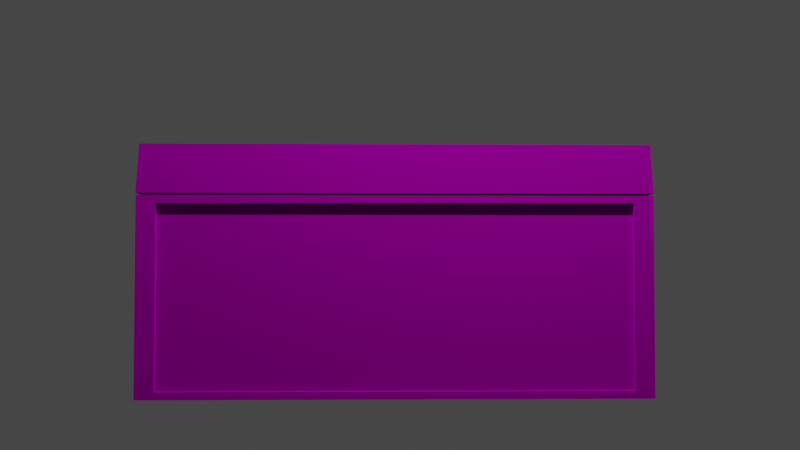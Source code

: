 # Source: Caixa.blend  (saved by Blender 3.1.7; exported with 4.5.12 LTS)
import bpy
from mathutils import Matrix  # noqa: F401  (used for matrix-valued properties, if any)

bpy.ops.wm.read_factory_settings(use_empty=True)
scene = bpy.context.scene
scene.name = 'Scene'

# ---- collections
col_collection = bpy.data.collections.new('Collection'); scene.collection.children.link(col_collection)

# ---- images (referenced by path relative to the original .blend; pixels are not part of the script)
import os
ASSET_DIR = os.environ.get("B2B_ASSET_DIR", "")  # directory of the original .blend (textures are referenced by path, not embedded)
HERE = os.path.dirname(os.path.abspath(__file__))  # packed textures are extracted next to this script under _unpacked/

def load_image(name, relpath, width, height, colorspace="sRGB"):
    """Load a texture the original file referenced (path relative to the .blend, or extracted next to this script)."""
    p = next((c for c in (os.path.join(HERE, relpath), os.path.join(ASSET_DIR, relpath)) if relpath and os.path.exists(c)), "")
    if p:
        img = bpy.data.images.load(p, check_existing=True)
        img.name = name
    else:  # same state as the original file: an image datablock whose file is absent (Cycles renders it pink)
        img = bpy.data.images.new(name, width, height)
        img.source = "FILE"
        img.filepath = "//" + (relpath or name)
    img.colorspace_settings.name = colorspace
    return img
img_woodtexture1_jpg = load_image('woodTexture1.jpg', 'woodTexture1.jpg', 1024, 1024, 'sRGB')

# ---- materials (node trees are filled in below, after node groups)
mat_material = bpy.data.materials.new('Material')
mat_material.alpha_threshold = 0.0
mat_material.use_transparent_shadow = False
mat_material.line_color = (0.0, 0.0, 0.0, 1.0)
mat_material_002 = bpy.data.materials.new('Material.002')
mat_material_002.use_transparent_shadow = False

# ---- material node trees
mat_material.use_nodes = True; mat_material.node_tree.nodes.clear()
_N = mat_material.node_tree.nodes; _L = mat_material.node_tree.links
n0 = _N.new('ShaderNodeOutputMaterial'); n0.name = 'Material Output'; n0.location = (300, 300)
n1 = _N.new('ShaderNodeBsdfPrincipled'); n1.name = 'Principled BSDF'; n1.location = (10, 300)
n1.distribution = 'GGX'
n1.subsurface_method = 'RANDOM_WALK_SKIN'
n1.inputs[1].default_value = 0.8833
n1.inputs[2].default_value = 1.0
n1.inputs[3].default_value = 1.35
n1.inputs[11].default_value = 1.428
n1.inputs[13].default_value = 0.0
n1.inputs[20].default_value = 0.0
n1.inputs[27].default_value = (0.0, 0.0, 0.0, 1.0)
n2 = _N.new('ShaderNodeTexImage'); n2.name = 'Image Texture'; n2.location = (-180, 280)
n2.image = img_woodtexture1_jpg
_L.new(n1.outputs[0], n0.inputs[0])
_L.new(n2.outputs[0], n1.inputs[0])
n0.is_active_output = True
mat_material_002.use_nodes = True; mat_material_002.node_tree.nodes.clear()
_N = mat_material_002.node_tree.nodes; _L = mat_material_002.node_tree.links
n0 = _N.new('ShaderNodeBsdfPrincipled'); n0.name = 'Principled BSDF'; n0.location = (10, 300)
n0.distribution = 'GGX'
n0.subsurface_method = 'RANDOM_WALK_SKIN'
n0.inputs[0].default_value = (0.1065, 0.1065, 0.1065, 1.0)
n0.inputs[1].default_value = 1.0
n0.inputs[3].default_value = 1.45
n0.inputs[27].default_value = (0.0, 0.0, 0.0, 1.0)
n0.inputs[28].default_value = 1.0
n1 = _N.new('ShaderNodeOutputMaterial'); n1.name = 'Material Output'; n1.location = (300, 300)
_L.new(n0.outputs[0], n1.inputs[0])
n1.is_active_output = True

# ---- world
world_world = bpy.data.worlds.new('World'); scene.world = world_world
world_world.use_nodes = True; world_world.node_tree.nodes.clear()
_N = world_world.node_tree.nodes; _L = world_world.node_tree.links
n0 = _N.new('ShaderNodeOutputWorld'); n0.name = 'World Output'; n0.location = (300, 300)
n1 = _N.new('ShaderNodeBackground'); n1.name = 'Background'; n1.location = (10, 300)
n1.inputs[0].default_value = (0.05088, 0.05088, 0.05088, 1.0)
_L.new(n1.outputs[0], n0.inputs[0])
n0.is_active_output = True
world_world.color = (0.05088, 0.05088, 0.05088)
world_world.use_sun_shadow = False
world_world.sun_shadow_jitter_overblur = 0.0

# ---- cameras
cam_camera_001 = bpy.data.cameras.new('Camera.001')

# ---- lights
light_light = bpy.data.lights.new('Light', 'POINT')
light_light.transmission_factor = 0.0
light_light.energy = 1000.0
light_light.shadow_soft_size = 0.1
light_light.shadow_maximum_resolution = 0.006
light_light.use_absolute_resolution = True

# ---- meshes
me_cube = bpy.data.meshes.new('Cube')
me_cube.from_pydata([(1.0, 1.0, 1.0), (1.0, 1.0, -1.0), (1.0, -1.0, 1.0), (1.0, -1.0, -1.0), (-1.0, 1.0, 1.0), (-1.0, 1.0, -1.0), (-1.0, -1.0, 1.0), (-1.0, -1.0, -1.0), (0.7134, -0.8874, 1.0), (-0.7134, -0.8874, 1.0), (0.7134, 0.8874, 1.0), (-0.7134, 0.8874, 1.0), (0.7134, -0.8874, -0.8032), (-0.7134, -0.8874, -0.8032), (0.7134, 0.8874, -0.8032), (-0.7134, 0.8874, -0.8032), (1.0, 0.9235, 0.9235), (1.0, 0.9235, -0.9235), (1.0, -0.9235, 0.9235), (1.0, -0.9235, -0.9235), (0.9291, 0.9235, 0.9235), (0.9291, 0.9235, -0.9235), (0.9291, -0.9235, 0.9235), (0.9291, -0.9235, -0.9235), (-0.9184, -1.0, -0.9184), (-0.9184, -1.0, 0.9184), (0.9184, -1.0, 0.9184), (0.9184, -1.0, -0.9184), (-0.9184, -0.9676, -0.9184), (-0.9184, -0.9676, 0.9184), (0.9184, -0.9676, 0.9184), (0.9184, -0.9676, -0.9184), (0.9178, 1.0, -0.9178), (-0.9178, 1.0, -0.9178), (0.9178, 1.0, 0.9178), (-0.9178, 1.0, 0.9178), (0.9178, 0.9676, -0.9178), (-0.9178, 0.9676, -0.9178), (0.9178, 0.9676, 0.9178), (-0.9178, 0.9676, 0.9178)], [], [(4, 6, 9, 11), (6, 7, 24, 25), (7, 6, 4, 5), (5, 1, 3, 7), (1, 0, 16, 17), (0, 1, 32, 34), (8, 10, 14, 12), (2, 0, 10, 8), (0, 4, 11, 10), (6, 2, 8, 9), (14, 15, 13, 12), (11, 9, 13, 15), (9, 8, 12, 13), (10, 11, 15, 14), (19, 17, 21, 23), (3, 1, 17, 19), (0, 2, 18, 16), (2, 3, 19, 18), (21, 20, 22, 23), (18, 19, 23, 22), (16, 18, 22, 20), (17, 16, 20, 21), (26, 25, 29, 30), (7, 3, 27, 24), (2, 6, 25, 26), (3, 2, 26, 27), (31, 30, 29, 28), (25, 24, 28, 29), (24, 27, 31, 28), (27, 26, 30, 31), (33, 35, 39, 37), (5, 4, 35, 33), (1, 5, 33, 32), (4, 0, 34, 35), (37, 39, 38, 36), (32, 33, 37, 36), (35, 34, 38, 39), (34, 32, 36, 38)])
_uv = me_cube.uv_layers.new(name='UVMap')
_uv.uv.foreach_set('vector', [0.04712, 0.4879, 0.04452, 0.02291, 0.625, 0.0, 0.6324, 0.4656, 1.011, -0.0118, -0.002953, -0.0177, -0.002953, -0.0177, 1.011, -0.0118, -0.002953, -0.0177, 1.011, -0.0118, 0.999, 0.9875, 0.0009843, 0.9993, 0.125, 0.5, 0.375, 0.5, 0.375, 0.75, 0.125, 0.75, -0.01083, 1.007, 0.9951, 1.001, 0.9951, 1.001, -0.01083, 1.007, 0.9951, 1.001, -0.01083, 1.007, -0.01083, 1.007, 0.9951, 1.001, 0.01984, 0.973, 0.0248, 0.04658, 0.9945, 0.05401, 0.9846, 0.9507, 0.9803, 0.8429, 0.9853, 0.03914, 0.03472, 0.03171, 0.01984, 0.828, 0.838, 0.8233, 0.8405, 0.25, 0.129, 0.2537, 0.124, 0.8271, 0.8296, 1.0, 0.8371, 0.04757, 0.02976, 0.04013, 0.02976, 0.9851, 0.01879, 0.03174, 0.9937, 0.02706, 0.9906, 0.9794, 0.01254, 0.9888, 0.9914, 0.9794, 0.9827, 0.009365, 0.01673, 0.00885, 0.003229, 0.9916, 0.9697, 0.9814, 0.9772, 0.04013, 0.03224, 0.03642, 0.02976, 0.974, 0.9772, 0.972, 0.9821, 0.01957, 0.02232, 0.03815, 0.01736, 0.9757, 0.375, 0.75, 0.375, 0.5, 0.375, 0.5, 0.375, 0.75, 0.375, 0.75, 0.375, 0.5, 0.375, 0.5, 0.375, 0.75, 0.9853, 0.03914, 0.9803, 0.8429, 0.9803, 0.8429, 0.9853, 0.03914, 0.9793, -0.01696, 0.004921, -0.01696, 0.004921, -0.01696, 0.9793, -0.01696, 0.0212, -0.006573, 0.9786, 0.008147, 0.9639, 0.9709, 0.006913, 0.9706, 0.9793, -0.01696, 0.004921, -0.01696, 0.004921, -0.01696, 0.9793, -0.01696, 0.9853, 0.03914, 0.9803, 0.8429, 0.9803, 0.8429, 0.9853, 0.03914, -0.01083, 1.007, 0.9951, 1.001, 0.9951, 1.001, -0.01083, 1.007, 0.8371, 0.04757, 0.8296, 1.0, 0.8296, 1.0, 0.8371, 0.04757, 0.125, 0.75, 0.375, 0.75, 0.375, 0.75, 0.125, 0.75, 0.8371, 0.04757, 0.8296, 1.0, 0.8296, 1.0, 0.8371, 0.04757, 0.004921, -0.01696, 0.9793, -0.01696, 0.9793, -0.01696, 0.004921, -0.01696, 0.004921, -0.01696, 0.9793, -0.01696, 0.9793, 1.047, 0.0009843, 1.029, 1.011, -0.0118, -0.002953, -0.0177, -0.002953, -0.0177, 1.011, -0.0118, 0.125, 0.75, 0.375, 0.75, 0.375, 0.75, 0.125, 0.75, 0.004921, -0.01696, 0.9793, -0.01696, 0.9793, -0.01696, 0.004921, -0.01696, 0.0009843, 0.9993, 0.999, 0.9875, 0.999, 0.9875, 0.0009843, 0.9993, 0.0009843, 0.9993, 0.999, 0.9875, 0.999, 0.9875, 0.0009843, 0.9993, 0.375, 0.5, 0.125, 0.5, 0.125, 0.5, 0.375, 0.5, 0.8405, 0.25, 0.838, 0.8233, 0.838, 0.8233, 0.8405, 0.25, -0.01476, 0.01991, 1.003, 0.002212, 0.9951, 1.001, -0.01083, 1.007, 0.375, 0.5, 0.125, 0.5, 0.125, 0.5, 0.375, 0.5, 0.8405, 0.25, 0.838, 0.8233, 0.838, 0.8233, 0.8405, 0.25, 0.9951, 1.001, -0.01083, 1.007, -0.01083, 1.007, 0.9951, 1.001])
me_cube.materials.append(mat_material)
me_cube.use_remesh_preserve_volume = False
me_cube.use_remesh_preserve_attributes = False
me_cube.use_mirror_vertex_groups = False
me_cube.update()
me_cube_001 = bpy.data.meshes.new('Cube.001')
me_cube_001.from_pydata([(-0.02184, 1.0, 0.03309), (-0.03377, 0.9881, -0.4536), (-0.02184, -1.0, 0.03309), (-0.03377, -0.9881, -0.4536), (-2.022, 1.0, 0.03309), (-2.01, 0.9881, -0.4536), (-2.022, -1.0, 0.03309), (-2.01, -0.9881, -0.4536), (-0.3084, -0.8874, 0.03309), (-1.735, -0.8874, 0.03309), (-0.3084, 0.8874, 0.03309), (-1.735, 0.8874, 0.03309), (-0.3169, -0.8768, -0.2592), (-1.727, -0.8768, -0.2592), (-0.3169, 0.8768, -0.2592), (-1.727, 0.8768, -0.2592), (-1.957, 0.9353, -0.4536), (-1.957, -0.9353, -0.4536), (-0.08656, 0.9353, -0.4536), (-0.08656, -0.9353, -0.4536), (-1.957, 0.9353, -0.3946), (-1.957, -0.9353, -0.3946), (-0.08656, 0.9353, -0.3946), (-0.08656, -0.9353, -0.3946)], [], [(4, 6, 9, 11), (3, 2, 6, 7), (7, 6, 4, 5), (7, 5, 16, 17), (1, 0, 2, 3), (5, 4, 0, 1), (8, 10, 14, 12), (2, 0, 10, 8), (0, 4, 11, 10), (6, 2, 8, 9), (14, 15, 13, 12), (11, 9, 13, 15), (9, 8, 12, 13), (10, 11, 15, 14), (18, 19, 23, 22), (1, 3, 19, 18), (5, 1, 18, 16), (3, 7, 17, 19), (20, 22, 23, 21), (16, 18, 22, 20), (19, 17, 21, 23), (17, 16, 20, 21)])
_uv = me_cube_001.uv_layers.new(name='UVMap')
_uv.uv.foreach_set('vector', [0.3621, 0.4098, 0.9301, 0.1115, 0.625, 0.0, 0.1513, 0.2611, 0.008858, 0.006637, 0.999, -0.005162, 0.9872, 0.9941, 0.004921, 1.012, 0.2569, 0.118, 0.8337, 0.1121, 0.8455, 0.6807, 0.2608, 0.6925, 0.2569, 0.118, 0.2608, 0.6925, 0.2608, 0.6925, 0.2569, 0.118, 0.0128, 0.02212, 0.9754, 0.01622, 0.9715, 0.9919, 0.0128, 0.986, 0.375, 0.25, 0.625, 0.25, 0.625, 0.5, 0.375, 0.5, 0.9648, 0.9507, 0.9846, 0.01313, 0.03224, 0.02428, 0.02728, 0.9618, 0.563, 1.006, 0.05456, 0.7453, 0.05704, 0.448, 0.625, 0.75, 0.9845, 0.948, 0.9915, 0.02924, 0.01488, 0.03072, 0.01488, 0.9646, 0.9836, 0.9822, 0.9834, 0.03149, 0.009384, 0.03149, 0.01434, 0.9822, 0.01488, 0.02056, 0.9866, 0.02056, 0.9891, 0.9693, 0.009921, 0.9804, 0.02552, 0.9682, 0.9555, 0.9682, 0.9432, 0.0328, 0.02921, 0.04454, 0.625, 1.0, 0.625, 0.75, 0.625, 0.75, 0.625, 1.0, 0.625, 0.5, 0.7734, 0.3015, 0.9359, 0.6995, 0.7953, 0.8395, 0.0128, 0.02212, 0.0128, 0.986, 0.0128, 0.986, 0.0128, 0.02212, 0.0128, 0.02212, 0.0128, 0.986, 0.0128, 0.986, 0.0128, 0.02212, 0.375, 0.25, 0.375, 0.5, 0.375, 0.5, 0.375, 0.25, 0.008858, 0.006637, 0.004921, 1.012, 0.004921, 1.012, 0.008858, 0.006637, -0.004921, -0.001475, 1.005, -0.001475, 0.997, 0.986, 0.002953, 0.9801, 0.375, 0.25, 0.375, 0.5, 0.375, 0.5, 0.375, 0.25, 0.008858, 0.006637, 0.004921, 1.012, 0.004921, 1.012, 0.008858, 0.006637, 0.2569, 0.118, 0.2608, 0.6925, 0.2608, 0.6925, 0.2569, 0.118])
me_cube_001.materials.append(mat_material)
me_cube_001.use_remesh_preserve_volume = False
me_cube_001.use_remesh_preserve_attributes = False
me_cube_001.use_mirror_vertex_groups = False
me_cube_001.update()
me_cube_002 = bpy.data.meshes.new('Cube.002')
me_cube_002.from_pydata([(-1.0, -1.0, -1.0), (-1.0, -1.0, 1.0), (-1.0, 1.0, -1.0), (-1.0, 1.0, 1.0), (1.0, -1.0, -1.0), (1.0, -1.0, 1.0), (1.0, 1.0, -1.0), (1.0, 1.0, 1.0)], [], [(0, 1, 3, 2), (2, 3, 7, 6), (6, 7, 5, 4), (4, 5, 1, 0), (2, 6, 4, 0), (7, 3, 1, 5)])
_uv = me_cube_002.uv_layers.new(name='UVMap')
_uv.uv.foreach_set('vector', [0.375, 0.0, 0.625, 0.0, 0.625, 0.25, 0.375, 0.25, 0.375, 0.25, 0.625, 0.25, 0.625, 0.5, 0.375, 0.5, 0.375, 0.5, 0.625, 0.5, 0.625, 0.75, 0.375, 0.75, 0.375, 0.75, 0.625, 0.75, 0.625, 1.0, 0.375, 1.0, 0.125, 0.5, 0.375, 0.5, 0.375, 0.75, 0.125, 0.75, 0.625, 0.5, 0.875, 0.5, 0.875, 0.75, 0.625, 0.75])
me_cube_002.materials.append(mat_material_002)
me_cube_002.use_remesh_fix_poles = True
me_cube_002.use_remesh_preserve_attributes = False
me_cube_002.update()
me_cube_005 = bpy.data.meshes.new('Cube.005')
me_cube_005.from_pydata([(-1.0, -1.0, -1.0), (-1.0, -1.0, 1.0), (-1.0, 1.0, -1.0), (-1.0, 1.0, 1.0), (1.0, -1.0, -1.0), (1.0, -1.0, 1.0), (1.0, 1.0, -1.0), (1.0, 1.0, 1.0)], [], [(0, 1, 3, 2), (2, 3, 7, 6), (6, 7, 5, 4), (4, 5, 1, 0), (2, 6, 4, 0), (7, 3, 1, 5)])
_uv = me_cube_005.uv_layers.new(name='UVMap')
_uv.uv.foreach_set('vector', [0.375, 0.0, 0.625, 0.0, 0.625, 0.25, 0.375, 0.25, 0.375, 0.25, 0.625, 0.25, 0.625, 0.5, 0.375, 0.5, 0.375, 0.5, 0.625, 0.5, 0.625, 0.75, 0.375, 0.75, 0.375, 0.75, 0.625, 0.75, 0.625, 1.0, 0.375, 1.0, 0.125, 0.5, 0.375, 0.5, 0.375, 0.75, 0.125, 0.75, 0.625, 0.5, 0.875, 0.5, 0.875, 0.75, 0.625, 0.75])
me_cube_005.materials.append(mat_material_002)
me_cube_005.use_remesh_fix_poles = True
me_cube_005.use_remesh_preserve_attributes = False
me_cube_005.update()

# ---- objects
ob_cube = bpy.data.objects.new('Cube', me_cube)
ob_light = bpy.data.objects.new('Light', light_light)
ob_cube_001 = bpy.data.objects.new('Cube.001', me_cube_001)
ob_camera = bpy.data.objects.new('Camera', cam_camera_001)
ob_cube_002 = bpy.data.objects.new('Cube.002', me_cube_002)
ob_cube_003 = bpy.data.objects.new('Cube.003', me_cube_005)

# ---- transforms, parenting, visibility, modifiers, constraints
ob_cube.location = (0.0, 0.0, 0.0)
ob_cube.scale = (1.0, 2.551, 1.0)
ob_cube.lock_rotations_4d = False
ob_cube.empty_display_type = 'ARROWS'
ob_cube.lineart.crease_threshold = 0.0
ob_light.location = (4.076, 1.005, 5.904)
ob_light.rotation_euler = (0.6503, 0.05522, 1.866)
ob_light.lock_rotations_4d = False
ob_light.empty_display_type = 'ARROWS'
ob_light.color = (0.0, 0.0, 0.0, 0.0)
ob_light.lineart.crease_threshold = 0.0
ob_cube_001.location = (-1.011, 0.0, 1.039)
ob_cube_001.rotation_euler = (-2.47e-07, 3.135, -7.285e-08)
ob_cube_001.scale = (1.0, 2.551, 1.0)
ob_cube_001.lock_rotations_4d = False
ob_cube_001.empty_display_type = 'ARROWS'
ob_cube_001.lineart.crease_threshold = 0.0
ob_camera.location = (11.91, -0.2659, 0.2678)
ob_camera.rotation_euler = (1.611, -3.455e-05, 1.543)
ob_cube_002.location = (-0.9957, 1.705, 1.058)
ob_cube_002.rotation_euler = (0.0, 0.8197, 0.0)
ob_cube_002.scale = (0.1172, 0.205, 0.1197)
ob_cube_003.location = (-0.9957, -1.71, 1.058)
ob_cube_003.rotation_euler = (0.0, 0.8197, 0.0)
ob_cube_003.scale = (0.1172, 0.205, 0.1197)

# ---- collection membership
col_collection.objects.link(ob_cube)
col_collection.objects.link(ob_light)
col_collection.objects.link(ob_cube_001)
col_collection.objects.link(ob_camera)
col_collection.objects.link(ob_cube_002)
col_collection.objects.link(ob_cube_003)

# ---- scene / render settings (as saved in the file)
scene.camera = ob_camera
scene.frame_start = 1; scene.frame_end = 250; scene.frame_set(4)
scene.render.engine = 'BLENDER_EEVEE_NEXT'
scene.cycles.sampling_pattern = 'TABULATED_SOBOL'
scene.cycles.use_light_tree = False
scene.view_settings.view_transform = 'Filmic'
bpy.context.view_layer.update()
